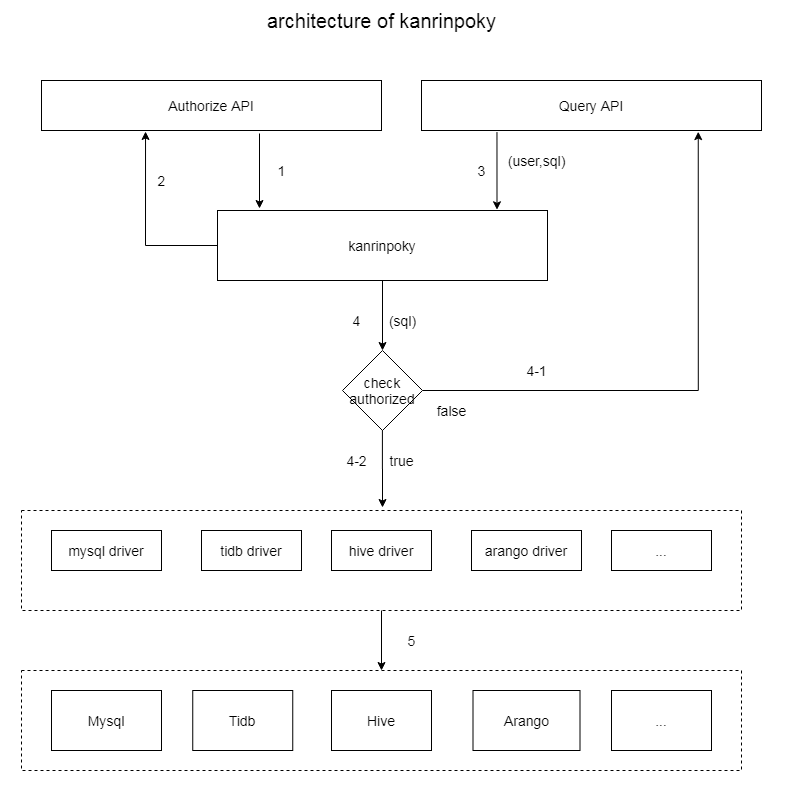

The diagram above was exported from draw.io. Its source (the exported page's mxGraphModel, read from the mxfile embedded in the PNG):
<mxGraphModel dx="1913" dy="967" grid="1" gridSize="10" guides="1" tooltips="1" connect="1" arrows="1" fold="1" page="1" pageScale="1" pageWidth="827" pageHeight="1169" math="0" shadow="0">
  <root>
    <mxCell id="0" />
    <mxCell id="1" parent="0" />
    <mxCell id="X99ifadGFIeE6EicbNt9-6" value="" style="rounded=0;whiteSpace=wrap;html=1;dashed=1;fontSize=14;" parent="1" vertex="1">
      <mxGeometry x="-806" y="670" width="720" height="100" as="geometry" />
    </mxCell>
    <mxCell id="sn5mPZsW1bQUYwIJdB6q-35" value="" style="rounded=0;whiteSpace=wrap;html=1;fontSize=14;fontColor=#000000;fillColor=none;strokeColor=none;" parent="1" vertex="1">
      <mxGeometry x="-827" width="790" height="800" as="geometry" />
    </mxCell>
    <mxCell id="X99ifadGFIeE6EicbNt9-17" value="" style="edgeStyle=orthogonalEdgeStyle;rounded=0;orthogonalLoop=1;jettySize=auto;html=1;fontSize=14;" parent="1" source="sn5mPZsW1bQUYwIJdB6q-2" target="X99ifadGFIeE6EicbNt9-16" edge="1">
      <mxGeometry relative="1" as="geometry" />
    </mxCell>
    <mxCell id="sn5mPZsW1bQUYwIJdB6q-2" value="&lt;span style=&quot;font-size: 14px;&quot;&gt;kanrinpoky&lt;/span&gt;" style="rounded=0;whiteSpace=wrap;html=1;fontSize=14;" parent="1" vertex="1">
      <mxGeometry x="-610" y="210" width="330" height="70" as="geometry" />
    </mxCell>
    <mxCell id="sn5mPZsW1bQUYwIJdB6q-42" value="(user,sql)" style="text;html=1;align=center;verticalAlign=middle;resizable=0;points=[];autosize=1;fontSize=14;fontColor=#000000;" parent="1" vertex="1">
      <mxGeometry x="-326" y="150.2" width="70" height="20" as="geometry" />
    </mxCell>
    <mxCell id="UFwpKn_fdwmUVdM5QiqZ-1" value="&lt;font style=&quot;font-size: 20px&quot;&gt;architecture of kanrinpoky&lt;/font&gt;" style="text;html=1;align=center;verticalAlign=middle;resizable=0;points=[];autosize=1;fontSize=14;" parent="1" vertex="1">
      <mxGeometry x="-566" y="10" width="240" height="20" as="geometry" />
    </mxCell>
    <mxCell id="feAy5kIvmM5zu7ravif9-1" value="&lt;span style=&quot;font-size: 14px;&quot;&gt;Hive&lt;/span&gt;" style="rounded=0;whiteSpace=wrap;html=1;fontSize=14;" parent="1" vertex="1">
      <mxGeometry x="-496" y="690" width="100" height="60" as="geometry" />
    </mxCell>
    <mxCell id="X99ifadGFIeE6EicbNt9-1" value="&lt;span style=&quot;font-size: 14px;&quot;&gt;Arango&lt;/span&gt;" style="rounded=0;whiteSpace=wrap;html=1;fontSize=14;" parent="1" vertex="1">
      <mxGeometry x="-354.5" y="690" width="107" height="60" as="geometry" />
    </mxCell>
    <mxCell id="X99ifadGFIeE6EicbNt9-2" value="&lt;span style=&quot;font-size: 14px;&quot;&gt;Tidb&lt;/span&gt;" style="rounded=0;whiteSpace=wrap;html=1;fontSize=14;" parent="1" vertex="1">
      <mxGeometry x="-634.75" y="690" width="100" height="60" as="geometry" />
    </mxCell>
    <mxCell id="X99ifadGFIeE6EicbNt9-3" value="&lt;span style=&quot;font-size: 14px;&quot;&gt;Mysql&lt;/span&gt;" style="rounded=0;whiteSpace=wrap;html=1;fontSize=14;" parent="1" vertex="1">
      <mxGeometry x="-776" y="690" width="110" height="60" as="geometry" />
    </mxCell>
    <mxCell id="X99ifadGFIeE6EicbNt9-9" value="" style="rounded=0;whiteSpace=wrap;html=1;dashed=1;fontSize=14;" parent="1" vertex="1">
      <mxGeometry x="-806" y="510" width="720" height="100" as="geometry" />
    </mxCell>
    <mxCell id="X99ifadGFIeE6EicbNt9-10" value="&lt;span style=&quot;font-size: 14px;&quot;&gt;hive&amp;nbsp;&lt;/span&gt;&lt;span style=&quot;font-size: 14px;&quot;&gt;driver&lt;/span&gt;" style="rounded=0;whiteSpace=wrap;html=1;fontSize=14;" parent="1" vertex="1">
      <mxGeometry x="-496" y="530" width="100" height="40" as="geometry" />
    </mxCell>
    <mxCell id="X99ifadGFIeE6EicbNt9-11" value="&lt;span style=&quot;font-size: 14px;&quot;&gt;arango driver&lt;/span&gt;" style="rounded=0;whiteSpace=wrap;html=1;fontSize=14;" parent="1" vertex="1">
      <mxGeometry x="-356" y="530" width="110" height="40" as="geometry" />
    </mxCell>
    <mxCell id="X99ifadGFIeE6EicbNt9-12" value="&lt;span style=&quot;font-size: 14px;&quot;&gt;tidb&amp;nbsp;&lt;/span&gt;&lt;span style=&quot;font-size: 14px;&quot;&gt;driver&lt;/span&gt;" style="rounded=0;whiteSpace=wrap;html=1;fontSize=14;" parent="1" vertex="1">
      <mxGeometry x="-626" y="530" width="100" height="40" as="geometry" />
    </mxCell>
    <mxCell id="X99ifadGFIeE6EicbNt9-13" value="&lt;span style=&quot;font-size: 14px;&quot;&gt;mysql driver&lt;/span&gt;" style="rounded=0;whiteSpace=wrap;html=1;fontSize=14;" parent="1" vertex="1">
      <mxGeometry x="-776" y="530" width="110" height="40" as="geometry" />
    </mxCell>
    <mxCell id="X99ifadGFIeE6EicbNt9-14" value="&lt;span style=&quot;font-size: 14px;&quot;&gt;...&lt;/span&gt;" style="rounded=0;whiteSpace=wrap;html=1;fontSize=14;" parent="1" vertex="1">
      <mxGeometry x="-216" y="530" width="100" height="40" as="geometry" />
    </mxCell>
    <mxCell id="X99ifadGFIeE6EicbNt9-15" value="&lt;span style=&quot;font-size: 14px;&quot;&gt;...&lt;/span&gt;" style="rounded=0;whiteSpace=wrap;html=1;fontSize=14;" parent="1" vertex="1">
      <mxGeometry x="-216" y="690" width="100" height="60" as="geometry" />
    </mxCell>
    <mxCell id="X99ifadGFIeE6EicbNt9-18" value="" style="edgeStyle=orthogonalEdgeStyle;rounded=0;orthogonalLoop=1;jettySize=auto;html=1;exitX=0.499;exitY=0.973;exitDx=0;exitDy=0;exitPerimeter=0;fontSize=14;" parent="1" source="X99ifadGFIeE6EicbNt9-16" edge="1">
      <mxGeometry relative="1" as="geometry">
        <mxPoint x="-445" y="507" as="targetPoint" />
      </mxGeometry>
    </mxCell>
    <mxCell id="X99ifadGFIeE6EicbNt9-20" value="" style="edgeStyle=orthogonalEdgeStyle;rounded=0;orthogonalLoop=1;jettySize=auto;html=1;entryX=0.814;entryY=1.023;entryDx=0;entryDy=0;entryPerimeter=0;exitX=1;exitY=0.5;exitDx=0;exitDy=0;fontSize=14;" parent="1" source="X99ifadGFIeE6EicbNt9-16" target="X99ifadGFIeE6EicbNt9-22" edge="1">
      <mxGeometry relative="1" as="geometry">
        <mxPoint x="51" y="160" as="targetPoint" />
        <Array as="points">
          <mxPoint x="-129" y="390" />
          <mxPoint x="-129" y="131" />
        </Array>
      </mxGeometry>
    </mxCell>
    <mxCell id="X99ifadGFIeE6EicbNt9-16" value="check authorized" style="rhombus;whiteSpace=wrap;html=1;fontSize=14;" parent="1" vertex="1">
      <mxGeometry x="-485" y="350" width="80" height="80" as="geometry" />
    </mxCell>
    <mxCell id="X99ifadGFIeE6EicbNt9-28" value="" style="edgeStyle=orthogonalEdgeStyle;rounded=0;orthogonalLoop=1;jettySize=auto;html=1;entryX=0.847;entryY=-0.01;entryDx=0;entryDy=0;entryPerimeter=0;exitX=0.222;exitY=1.031;exitDx=0;exitDy=0;exitPerimeter=0;fontSize=14;" parent="1" source="X99ifadGFIeE6EicbNt9-22" target="sn5mPZsW1bQUYwIJdB6q-2" edge="1">
      <mxGeometry relative="1" as="geometry">
        <mxPoint x="-346" y="140" as="sourcePoint" />
        <mxPoint x="-266" y="199" as="targetPoint" />
      </mxGeometry>
    </mxCell>
    <mxCell id="X99ifadGFIeE6EicbNt9-22" value="Query API" style="rounded=0;whiteSpace=wrap;html=1;fontSize=14;" parent="1" vertex="1">
      <mxGeometry x="-406" y="80" width="340" height="50" as="geometry" />
    </mxCell>
    <mxCell id="X99ifadGFIeE6EicbNt9-23" value="" style="edgeStyle=orthogonalEdgeStyle;rounded=0;orthogonalLoop=1;jettySize=auto;html=1;exitX=0.5;exitY=1;exitDx=0;exitDy=0;fontSize=14;entryX=0.5;entryY=0;entryDx=0;entryDy=0;" parent="1" source="X99ifadGFIeE6EicbNt9-9" target="X99ifadGFIeE6EicbNt9-6" edge="1">
      <mxGeometry relative="1" as="geometry">
        <mxPoint x="-577.2920000000001" y="610" as="sourcePoint" />
        <mxPoint x="-577" y="668" as="targetPoint" />
        <Array as="points" />
      </mxGeometry>
    </mxCell>
    <mxCell id="X99ifadGFIeE6EicbNt9-26" value="" style="edgeStyle=orthogonalEdgeStyle;rounded=0;orthogonalLoop=1;jettySize=auto;html=1;fontSize=14;" parent="1" edge="1">
      <mxGeometry relative="1" as="geometry">
        <mxPoint x="-568" y="133" as="sourcePoint" />
        <mxPoint x="-568" y="208" as="targetPoint" />
        <Array as="points" />
      </mxGeometry>
    </mxCell>
    <mxCell id="X99ifadGFIeE6EicbNt9-24" value="Authorize API" style="rounded=0;whiteSpace=wrap;html=1;fontSize=14;" parent="1" vertex="1">
      <mxGeometry x="-786" y="80" width="340" height="50" as="geometry" />
    </mxCell>
    <mxCell id="X99ifadGFIeE6EicbNt9-27" value="" style="edgeStyle=orthogonalEdgeStyle;rounded=0;orthogonalLoop=1;jettySize=auto;html=1;entryX=0.306;entryY=1.02;entryDx=0;entryDy=0;entryPerimeter=0;exitX=0;exitY=0.5;exitDx=0;exitDy=0;fontSize=14;" parent="1" source="sn5mPZsW1bQUYwIJdB6q-2" target="X99ifadGFIeE6EicbNt9-24" edge="1">
      <mxGeometry relative="1" as="geometry">
        <mxPoint x="-596" y="252" as="sourcePoint" />
        <mxPoint x="-682" y="150" as="targetPoint" />
        <Array as="points">
          <mxPoint x="-682" y="245" />
        </Array>
      </mxGeometry>
    </mxCell>
    <mxCell id="X99ifadGFIeE6EicbNt9-29" value="(sql)" style="text;html=1;align=center;verticalAlign=middle;resizable=0;points=[];autosize=1;fontSize=14;" parent="1" vertex="1">
      <mxGeometry x="-445" y="310" width="40" height="20" as="geometry" />
    </mxCell>
    <mxCell id="X99ifadGFIeE6EicbNt9-31" value="1" style="text;html=1;align=center;verticalAlign=middle;resizable=0;points=[];autosize=1;fontSize=14;" parent="1" vertex="1">
      <mxGeometry x="-556" y="160" width="20" height="20" as="geometry" />
    </mxCell>
    <mxCell id="X99ifadGFIeE6EicbNt9-32" value="2" style="text;html=1;align=center;verticalAlign=middle;resizable=0;points=[];autosize=1;fontSize=14;" parent="1" vertex="1">
      <mxGeometry x="-676" y="170" width="20" height="20" as="geometry" />
    </mxCell>
    <mxCell id="X99ifadGFIeE6EicbNt9-33" value="3" style="text;html=1;align=center;verticalAlign=middle;resizable=0;points=[];autosize=1;fontSize=14;" parent="1" vertex="1">
      <mxGeometry x="-356" y="160" width="20" height="20" as="geometry" />
    </mxCell>
    <mxCell id="X99ifadGFIeE6EicbNt9-34" value="4" style="text;html=1;align=center;verticalAlign=middle;resizable=0;points=[];autosize=1;fontSize=14;" parent="1" vertex="1">
      <mxGeometry x="-481" y="310" width="20" height="20" as="geometry" />
    </mxCell>
    <mxCell id="X99ifadGFIeE6EicbNt9-35" value="4-1" style="text;html=1;align=center;verticalAlign=middle;resizable=0;points=[];autosize=1;fontSize=14;" parent="1" vertex="1">
      <mxGeometry x="-311" y="360" width="40" height="20" as="geometry" />
    </mxCell>
    <mxCell id="X99ifadGFIeE6EicbNt9-36" value="4-2" style="text;html=1;align=center;verticalAlign=middle;resizable=0;points=[];autosize=1;fontSize=14;" parent="1" vertex="1">
      <mxGeometry x="-491" y="450" width="40" height="20" as="geometry" />
    </mxCell>
    <mxCell id="X99ifadGFIeE6EicbNt9-37" value="5" style="text;html=1;align=center;verticalAlign=middle;resizable=0;points=[];autosize=1;fontSize=14;" parent="1" vertex="1">
      <mxGeometry x="-426" y="630" width="20" height="20" as="geometry" />
    </mxCell>
    <mxCell id="J-shWVprT0Z-_WStpo6B-1" value="true" style="text;html=1;align=center;verticalAlign=middle;resizable=0;points=[];autosize=1;fontSize=14;" parent="1" vertex="1">
      <mxGeometry x="-446" y="450" width="40" height="20" as="geometry" />
    </mxCell>
    <mxCell id="J-shWVprT0Z-_WStpo6B-2" value="false" style="text;html=1;align=center;verticalAlign=middle;resizable=0;points=[];autosize=1;fontSize=14;" parent="1" vertex="1">
      <mxGeometry x="-401" y="400" width="50" height="20" as="geometry" />
    </mxCell>
  </root>
</mxGraphModel>